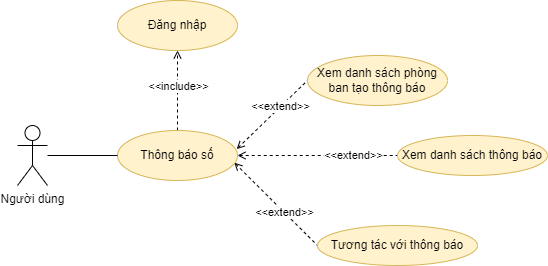

The diagram above was exported from draw.io. Its source (the exported page's mxGraphModel, read from the mxfile embedded in the PNG):
<mxGraphModel dx="1050" dy="581" grid="1" gridSize="10" guides="1" tooltips="1" connect="1" arrows="1" fold="1" page="1" pageScale="1" pageWidth="827" pageHeight="1169" math="0" shadow="0">
  <root>
    <mxCell id="0" />
    <mxCell id="1" parent="0" />
    <mxCell id="vxQf95PGCpTCrwFK_lF7-1" style="edgeStyle=none;rounded=0;orthogonalLoop=1;jettySize=auto;html=1;entryX=0;entryY=0.5;entryDx=0;entryDy=0;startArrow=open;startFill=0;endArrow=none;endFill=0;exitX=0.993;exitY=0.372;exitDx=0;exitDy=0;exitPerimeter=0;dashed=1;" edge="1" parent="1" source="vxQf95PGCpTCrwFK_lF7-8" target="vxQf95PGCpTCrwFK_lF7-4">
      <mxGeometry relative="1" as="geometry">
        <mxPoint x="320" y="292.5" as="sourcePoint" />
      </mxGeometry>
    </mxCell>
    <mxCell id="vxQf95PGCpTCrwFK_lF7-17" value="&amp;lt;&amp;lt;extend&amp;gt;&amp;gt;" style="edgeLabel;html=1;align=center;verticalAlign=middle;resizable=0;points=[];" vertex="1" connectable="0" parent="vxQf95PGCpTCrwFK_lF7-1">
      <mxGeometry x="0.2085" relative="1" as="geometry">
        <mxPoint y="-1" as="offset" />
      </mxGeometry>
    </mxCell>
    <mxCell id="vxQf95PGCpTCrwFK_lF7-2" style="edgeStyle=none;rounded=0;orthogonalLoop=1;jettySize=auto;html=1;entryX=0;entryY=0.5;entryDx=0;entryDy=0;startArrow=open;startFill=0;endArrow=none;endFill=0;exitX=1;exitY=0.5;exitDx=0;exitDy=0;dashed=1;" edge="1" parent="1" source="vxQf95PGCpTCrwFK_lF7-8" target="vxQf95PGCpTCrwFK_lF7-5">
      <mxGeometry relative="1" as="geometry">
        <mxPoint x="320" y="300" as="sourcePoint" />
      </mxGeometry>
    </mxCell>
    <mxCell id="vxQf95PGCpTCrwFK_lF7-18" value="&amp;lt;&amp;lt;extend&amp;gt;&amp;gt;" style="edgeLabel;html=1;align=center;verticalAlign=middle;resizable=0;points=[];" vertex="1" connectable="0" parent="vxQf95PGCpTCrwFK_lF7-2">
      <mxGeometry x="0.4345" y="1" relative="1" as="geometry">
        <mxPoint as="offset" />
      </mxGeometry>
    </mxCell>
    <mxCell id="vxQf95PGCpTCrwFK_lF7-3" style="edgeStyle=none;rounded=0;orthogonalLoop=1;jettySize=auto;html=1;entryX=0;entryY=0.5;entryDx=0;entryDy=0;startArrow=open;startFill=0;endArrow=none;endFill=0;exitX=0.973;exitY=0.642;exitDx=0;exitDy=0;exitPerimeter=0;dashed=1;" edge="1" parent="1" source="vxQf95PGCpTCrwFK_lF7-8" target="vxQf95PGCpTCrwFK_lF7-6">
      <mxGeometry relative="1" as="geometry">
        <mxPoint x="320" y="307.5" as="sourcePoint" />
      </mxGeometry>
    </mxCell>
    <mxCell id="vxQf95PGCpTCrwFK_lF7-19" value="&amp;lt;&amp;lt;extend&amp;gt;&amp;gt;" style="edgeLabel;html=1;align=center;verticalAlign=middle;resizable=0;points=[];" vertex="1" connectable="0" parent="vxQf95PGCpTCrwFK_lF7-3">
      <mxGeometry x="-0.3783" y="-1" relative="1" as="geometry">
        <mxPoint x="24" y="23" as="offset" />
      </mxGeometry>
    </mxCell>
    <mxCell id="vxQf95PGCpTCrwFK_lF7-4" value="Xem danh sách phòng ban tạo thông báo" style="ellipse;whiteSpace=wrap;html=1;fillColor=#fff2cc;strokeColor=#d6b656;" vertex="1" parent="1">
      <mxGeometry x="380" y="200" width="140" height="50" as="geometry" />
    </mxCell>
    <mxCell id="vxQf95PGCpTCrwFK_lF7-5" value="Xem danh sách thông báo" style="ellipse;whiteSpace=wrap;html=1;fillColor=#fff2cc;strokeColor=#d6b656;" vertex="1" parent="1">
      <mxGeometry x="470" y="280" width="150" height="40" as="geometry" />
    </mxCell>
    <mxCell id="vxQf95PGCpTCrwFK_lF7-6" value="Tương tác với thông báo" style="ellipse;whiteSpace=wrap;html=1;fillColor=#fff2cc;strokeColor=#d6b656;" vertex="1" parent="1">
      <mxGeometry x="390" y="370" width="160" height="40" as="geometry" />
    </mxCell>
    <mxCell id="vxQf95PGCpTCrwFK_lF7-7" value="" style="edgeStyle=none;rounded=0;orthogonalLoop=1;jettySize=auto;html=1;dashed=1;startArrow=none;startFill=0;endArrow=open;endFill=0;" edge="1" parent="1" source="vxQf95PGCpTCrwFK_lF7-8" target="vxQf95PGCpTCrwFK_lF7-14">
      <mxGeometry relative="1" as="geometry" />
    </mxCell>
    <mxCell id="vxQf95PGCpTCrwFK_lF7-16" value="&amp;lt;&amp;lt;include&amp;gt;&amp;gt;" style="edgeLabel;html=1;align=center;verticalAlign=middle;resizable=0;points=[];" vertex="1" connectable="0" parent="vxQf95PGCpTCrwFK_lF7-7">
      <mxGeometry x="0.35" y="-2" relative="1" as="geometry">
        <mxPoint x="-2" y="9" as="offset" />
      </mxGeometry>
    </mxCell>
    <mxCell id="vxQf95PGCpTCrwFK_lF7-8" value="Thông báo số" style="ellipse;whiteSpace=wrap;html=1;fillColor=#fff2cc;strokeColor=#d6b656;" vertex="1" parent="1">
      <mxGeometry x="190" y="275" width="120" height="50" as="geometry" />
    </mxCell>
    <mxCell id="vxQf95PGCpTCrwFK_lF7-9" style="edgeStyle=none;rounded=0;orthogonalLoop=1;jettySize=auto;html=1;startArrow=none;startFill=0;endArrow=none;endFill=0;" edge="1" parent="1" source="vxQf95PGCpTCrwFK_lF7-10" target="vxQf95PGCpTCrwFK_lF7-8">
      <mxGeometry relative="1" as="geometry" />
    </mxCell>
    <mxCell id="vxQf95PGCpTCrwFK_lF7-10" value="Người dùng" style="shape=umlActor;verticalLabelPosition=bottom;verticalAlign=top;html=1;outlineConnect=0;" vertex="1" parent="1">
      <mxGeometry x="90" y="270" width="30" height="60" as="geometry" />
    </mxCell>
    <mxCell id="vxQf95PGCpTCrwFK_lF7-14" value="Đăng nhập" style="ellipse;whiteSpace=wrap;html=1;fillColor=#fff2cc;strokeColor=#d6b656;" vertex="1" parent="1">
      <mxGeometry x="190" y="145" width="120" height="50" as="geometry" />
    </mxCell>
  </root>
</mxGraphModel>